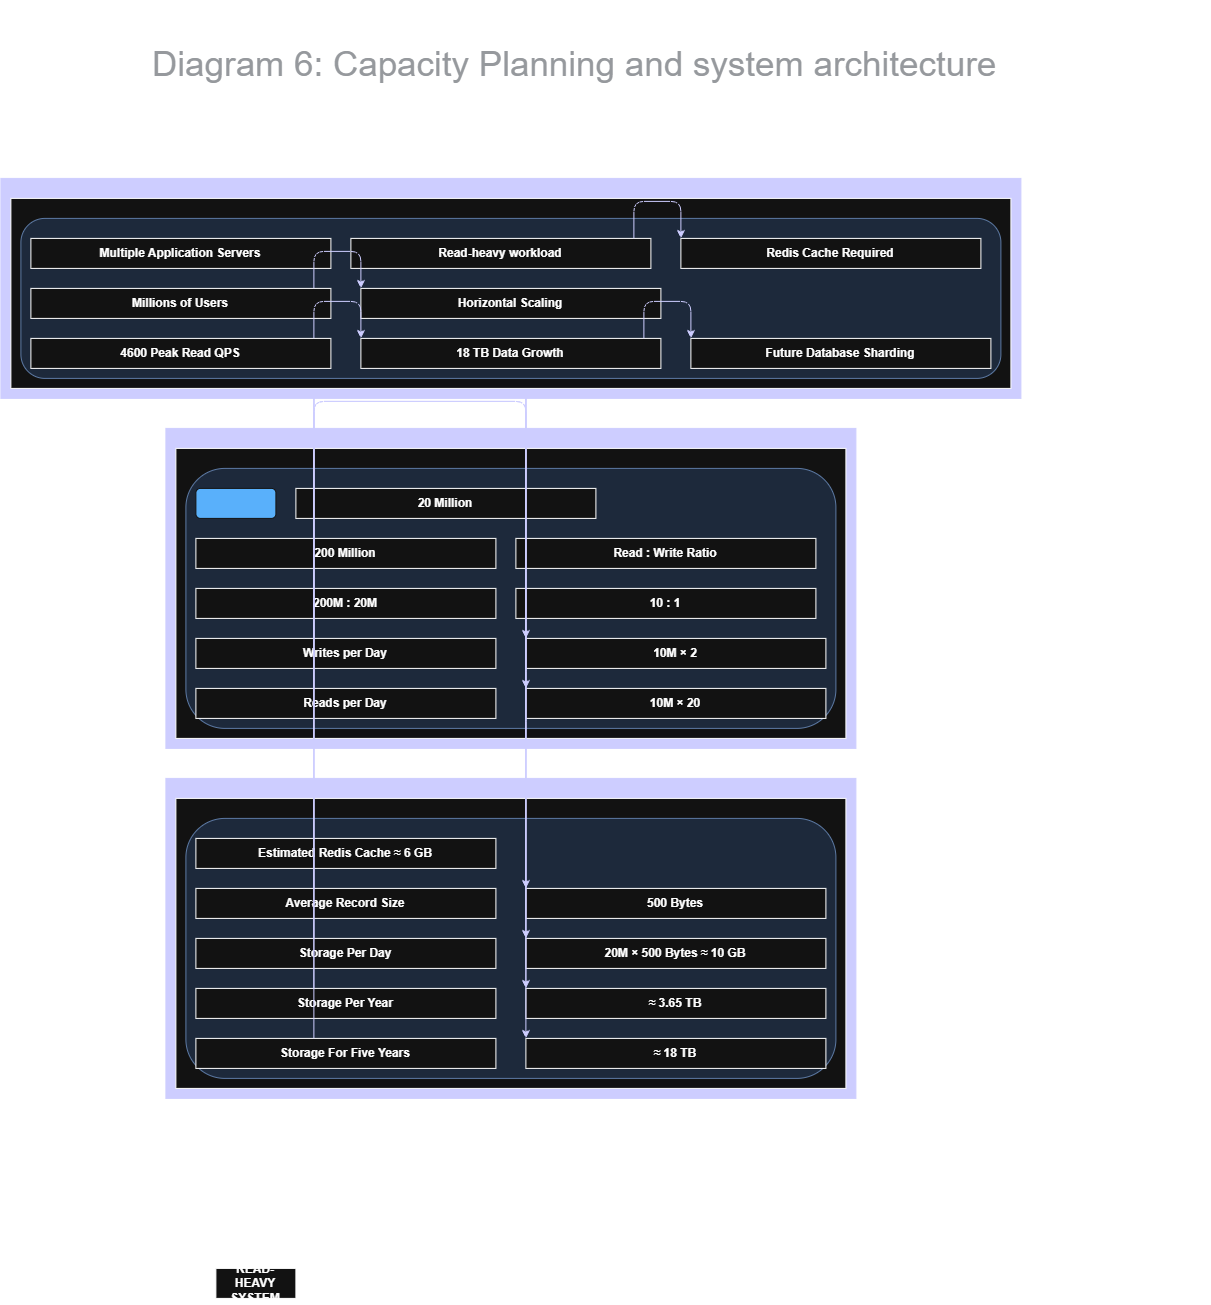

The diagram above was exported from draw.io. Its source (the exported page's mxGraphModel, read from the mxfile embedded in the PNG):
<mxGraphModel dx="2580" dy="1503" grid="1" gridSize="10" guides="1" tooltips="1" connect="1" arrows="1" fold="1" page="1" pageScale="1" pageWidth="827" pageHeight="1169" math="0" shadow="0">
  <root>
    <mxCell id="0" />
    <mxCell id="1" parent="0" />
    <mxCell id="t4ckBBmW9y0QlcUVaN4z-131" parent="1" style="horizontalLabelPosition=top;verticalLabelPosition=middle;whiteSpace=wrap;strokeColor=#0000FF;fillColor=#0000FF;" vertex="1">
      <mxGeometry height="320" width="690" x="325" y="550" as="geometry" />
    </mxCell>
    <mxCell id="t4ckBBmW9y0QlcUVaN4z-132" parent="t4ckBBmW9y0QlcUVaN4z-131" style="fontStyle=1;horizontalLabelPosition=top;verticalLabelPosition=middle;whiteSpace=wrap;" value="Traffic Estimation" vertex="1">
      <mxGeometry height="290" width="670" x="10" y="20" as="geometry" />
    </mxCell>
    <mxCell id="t4ckBBmW9y0QlcUVaN4z-133" parent="t4ckBBmW9y0QlcUVaN4z-132" style="rounded=1;whiteSpace=wrap;html=1;fillColor=#dae8fc;strokeColor=#6c8ebf;horizontalLabelPosition=top;verticalLabelPosition=middle;" vertex="1">
      <mxGeometry height="260" width="650" x="10" y="20" as="geometry" />
    </mxCell>
    <mxCell id="t4ckBBmW9y0QlcUVaN4z-134" parent="t4ckBBmW9y0QlcUVaN4z-133" style="fontStyle=1;horizontalLabelPosition=top;verticalLabelPosition=middle;whiteSpace=wrap;" value="Writes per Day" vertex="1">
      <mxGeometry height="30" width="300" x="10" y="170" as="geometry" />
    </mxCell>
    <mxCell id="t4ckBBmW9y0QlcUVaN4z-135" parent="t4ckBBmW9y0QlcUVaN4z-133" style="fontStyle=1;horizontalLabelPosition=top;verticalLabelPosition=middle;whiteSpace=wrap;" value="10M × 2" vertex="1">
      <mxGeometry height="30" width="300" x="340" y="170" as="geometry" />
    </mxCell>
    <mxCell id="t4ckBBmW9y0QlcUVaN4z-136" parent="t4ckBBmW9y0QlcUVaN4z-133" style="fontStyle=1;horizontalLabelPosition=top;verticalLabelPosition=middle;whiteSpace=wrap;" value="20 Million" vertex="1">
      <mxGeometry height="30" width="300" x="110" y="20" as="geometry" />
    </mxCell>
    <mxCell id="t4ckBBmW9y0QlcUVaN4z-137" parent="t4ckBBmW9y0QlcUVaN4z-133" style="fontStyle=1;horizontalLabelPosition=top;verticalLabelPosition=middle;whiteSpace=wrap;" value="Reads per Day" vertex="1">
      <mxGeometry height="30" width="300" x="10" y="220" as="geometry" />
    </mxCell>
    <mxCell id="t4ckBBmW9y0QlcUVaN4z-138" parent="t4ckBBmW9y0QlcUVaN4z-133" style="fontStyle=1;horizontalLabelPosition=top;verticalLabelPosition=middle;whiteSpace=wrap;" value="10M × 20" vertex="1">
      <mxGeometry height="30" width="300" x="340" y="220" as="geometry" />
    </mxCell>
    <mxCell id="t4ckBBmW9y0QlcUVaN4z-139" parent="t4ckBBmW9y0QlcUVaN4z-133" style="fontStyle=1;horizontalLabelPosition=top;verticalLabelPosition=middle;whiteSpace=wrap;" value="200 Million" vertex="1">
      <mxGeometry height="30" width="300" x="10" y="70" as="geometry" />
    </mxCell>
    <mxCell id="t4ckBBmW9y0QlcUVaN4z-140" parent="t4ckBBmW9y0QlcUVaN4z-133" style="fontStyle=1;horizontalLabelPosition=top;verticalLabelPosition=middle;whiteSpace=wrap;" value="Read : Write Ratio" vertex="1">
      <mxGeometry height="30" width="300" x="330" y="70" as="geometry" />
    </mxCell>
    <mxCell id="t4ckBBmW9y0QlcUVaN4z-141" parent="t4ckBBmW9y0QlcUVaN4z-133" style="fontStyle=1;horizontalLabelPosition=top;verticalLabelPosition=middle;whiteSpace=wrap;" value="200M : 20M" vertex="1">
      <mxGeometry height="30" width="300" x="10" y="120" as="geometry" />
    </mxCell>
    <mxCell id="t4ckBBmW9y0QlcUVaN4z-142" parent="t4ckBBmW9y0QlcUVaN4z-133" style="fontStyle=1;horizontalLabelPosition=top;verticalLabelPosition=middle;whiteSpace=wrap;" value="10 : 1" vertex="1">
      <mxGeometry height="30" width="300" x="330" y="120" as="geometry" />
    </mxCell>
    <mxCell id="t4ckBBmW9y0QlcUVaN4z-143" parent="t4ckBBmW9y0QlcUVaN4z-133" style="rounded=1;fillColor=#0065BD;horizontalLabelPosition=top;verticalLabelPosition=middle;strokeColor=#FFFFFF;whiteSpace=wrap;" vertex="1">
      <mxGeometry height="30" width="80" x="10" y="20" as="geometry" />
    </mxCell>
    <mxCell id="t4ckBBmW9y0QlcUVaN4z-144" parent="t4ckBBmW9y0QlcUVaN4z-143" style="fontStyle=1;horizontalLabelPosition=top;verticalLabelPosition=middle;whiteSpace=wrap;" value="READ-HEAVY SYSTEM" vertex="1">
      <mxGeometry height="30" width="80" x="20" y="780" as="geometry" />
    </mxCell>
    <mxCell id="t4ckBBmW9y0QlcUVaN4z-145" edge="1" parent="1" source="t4ckBBmW9y0QlcUVaN4z-134" style="edgeStyle=orthogonalEdgeStyle;rounded=1;html=1;fillColor=#0000FF;strokeColor=#0000FF;curved=0;exitX=0.3933;exitY=0;entryX=0;entryY=0;" target="t4ckBBmW9y0QlcUVaN4z-135">
      <mxGeometry relative="1" as="geometry">
        <Array as="points">
          <mxPoint x="473" y="473" />
        </Array>
      </mxGeometry>
    </mxCell>
    <mxCell id="t4ckBBmW9y0QlcUVaN4z-146" edge="1" parent="1" source="t4ckBBmW9y0QlcUVaN4z-137" style="edgeStyle=orthogonalEdgeStyle;rounded=1;html=1;fillColor=#0000FF;strokeColor=#0000FF;curved=0;exitX=0.3933;exitY=0;entryX=0;entryY=0;" target="t4ckBBmW9y0QlcUVaN4z-138">
      <mxGeometry relative="1" as="geometry">
        <Array as="points">
          <mxPoint x="473" y="523" />
        </Array>
      </mxGeometry>
    </mxCell>
    <mxCell id="t4ckBBmW9y0QlcUVaN4z-147" parent="1" style="horizontalLabelPosition=top;verticalLabelPosition=middle;whiteSpace=wrap;strokeColor=#0000FF;fillColor=#0000FF;" vertex="1">
      <mxGeometry height="320" width="690" x="325" y="900" as="geometry" />
    </mxCell>
    <mxCell id="t4ckBBmW9y0QlcUVaN4z-148" parent="t4ckBBmW9y0QlcUVaN4z-147" style="fontStyle=1;horizontalLabelPosition=top;verticalLabelPosition=middle;whiteSpace=wrap;" value="Storage Estimation" vertex="1">
      <mxGeometry height="290" width="670" x="10" y="20" as="geometry" />
    </mxCell>
    <mxCell id="t4ckBBmW9y0QlcUVaN4z-149" parent="t4ckBBmW9y0QlcUVaN4z-148" style="rounded=1;whiteSpace=wrap;html=1;fillColor=#dae8fc;strokeColor=#6c8ebf;horizontalLabelPosition=top;verticalLabelPosition=middle;" vertex="1">
      <mxGeometry height="260" width="650" x="10" y="20" as="geometry" />
    </mxCell>
    <mxCell id="t4ckBBmW9y0QlcUVaN4z-150" parent="t4ckBBmW9y0QlcUVaN4z-149" style="fontStyle=1;horizontalLabelPosition=top;verticalLabelPosition=middle;whiteSpace=wrap;" value="Average Record Size" vertex="1">
      <mxGeometry height="30" width="300" x="10" y="70" as="geometry" />
    </mxCell>
    <mxCell id="t4ckBBmW9y0QlcUVaN4z-151" parent="t4ckBBmW9y0QlcUVaN4z-149" style="fontStyle=1;horizontalLabelPosition=top;verticalLabelPosition=middle;whiteSpace=wrap;" value="500 Bytes" vertex="1">
      <mxGeometry height="30" width="300" x="340" y="70" as="geometry" />
    </mxCell>
    <mxCell id="t4ckBBmW9y0QlcUVaN4z-152" parent="t4ckBBmW9y0QlcUVaN4z-149" style="fontStyle=1;horizontalLabelPosition=top;verticalLabelPosition=middle;whiteSpace=wrap;" value="Storage Per Day" vertex="1">
      <mxGeometry height="30" width="300" x="10" y="120" as="geometry" />
    </mxCell>
    <mxCell id="t4ckBBmW9y0QlcUVaN4z-153" parent="t4ckBBmW9y0QlcUVaN4z-149" style="fontStyle=1;horizontalLabelPosition=top;verticalLabelPosition=middle;whiteSpace=wrap;" value="20M × 500 Bytes ≈ 10 GB" vertex="1">
      <mxGeometry height="30" width="300" x="340" y="120" as="geometry" />
    </mxCell>
    <mxCell id="t4ckBBmW9y0QlcUVaN4z-154" parent="t4ckBBmW9y0QlcUVaN4z-149" style="fontStyle=1;horizontalLabelPosition=top;verticalLabelPosition=middle;whiteSpace=wrap;" value="Storage Per Year" vertex="1">
      <mxGeometry height="30" width="300" x="10" y="170" as="geometry" />
    </mxCell>
    <mxCell id="t4ckBBmW9y0QlcUVaN4z-155" parent="t4ckBBmW9y0QlcUVaN4z-149" style="fontStyle=1;horizontalLabelPosition=top;verticalLabelPosition=middle;whiteSpace=wrap;" value="≈ 3.65 TB" vertex="1">
      <mxGeometry height="30" width="300" x="340" y="170" as="geometry" />
    </mxCell>
    <mxCell id="t4ckBBmW9y0QlcUVaN4z-156" parent="t4ckBBmW9y0QlcUVaN4z-149" style="fontStyle=1;horizontalLabelPosition=top;verticalLabelPosition=middle;whiteSpace=wrap;" value="Storage For Five Years" vertex="1">
      <mxGeometry height="30" width="300" x="10" y="220" as="geometry" />
    </mxCell>
    <mxCell id="t4ckBBmW9y0QlcUVaN4z-157" parent="t4ckBBmW9y0QlcUVaN4z-149" style="fontStyle=1;horizontalLabelPosition=top;verticalLabelPosition=middle;whiteSpace=wrap;" value="≈ 18 TB" vertex="1">
      <mxGeometry height="30" width="300" x="340" y="220" as="geometry" />
    </mxCell>
    <mxCell id="t4ckBBmW9y0QlcUVaN4z-158" parent="t4ckBBmW9y0QlcUVaN4z-149" style="fontStyle=1;horizontalLabelPosition=top;verticalLabelPosition=middle;whiteSpace=wrap;" value="Estimated Redis Cache ≈ 6 GB" vertex="1">
      <mxGeometry height="30" width="300" x="10" y="20" as="geometry" />
    </mxCell>
    <mxCell id="t4ckBBmW9y0QlcUVaN4z-159" edge="1" parent="1" source="t4ckBBmW9y0QlcUVaN4z-150" style="edgeStyle=orthogonalEdgeStyle;rounded=1;html=1;fillColor=#0000FF;strokeColor=#0000FF;curved=0;exitX=0.3933;exitY=0;entryX=0;entryY=0;" target="t4ckBBmW9y0QlcUVaN4z-151">
      <mxGeometry relative="1" as="geometry">
        <Array as="points">
          <mxPoint x="473" y="373" />
        </Array>
      </mxGeometry>
    </mxCell>
    <mxCell id="t4ckBBmW9y0QlcUVaN4z-160" edge="1" parent="1" source="t4ckBBmW9y0QlcUVaN4z-152" style="edgeStyle=orthogonalEdgeStyle;rounded=1;html=1;fillColor=#0000FF;strokeColor=#0000FF;curved=0;exitX=0.3933;exitY=0;entryX=0;entryY=0;" target="t4ckBBmW9y0QlcUVaN4z-153">
      <mxGeometry relative="1" as="geometry">
        <Array as="points">
          <mxPoint x="473" y="423" />
        </Array>
      </mxGeometry>
    </mxCell>
    <mxCell id="t4ckBBmW9y0QlcUVaN4z-161" edge="1" parent="1" source="t4ckBBmW9y0QlcUVaN4z-154" style="edgeStyle=orthogonalEdgeStyle;rounded=1;html=1;fillColor=#0000FF;strokeColor=#0000FF;curved=0;exitX=0.3933;exitY=0;entryX=0;entryY=0;" target="t4ckBBmW9y0QlcUVaN4z-155">
      <mxGeometry relative="1" as="geometry">
        <Array as="points">
          <mxPoint x="473" y="473" />
        </Array>
      </mxGeometry>
    </mxCell>
    <mxCell id="t4ckBBmW9y0QlcUVaN4z-162" edge="1" parent="1" source="t4ckBBmW9y0QlcUVaN4z-156" style="edgeStyle=orthogonalEdgeStyle;rounded=1;html=1;fillColor=#0000FF;strokeColor=#0000FF;curved=0;exitX=0.3933;exitY=0;entryX=0;entryY=0;" target="t4ckBBmW9y0QlcUVaN4z-157">
      <mxGeometry relative="1" as="geometry">
        <Array as="points">
          <mxPoint x="473" y="523" />
        </Array>
      </mxGeometry>
    </mxCell>
    <mxCell id="t4ckBBmW9y0QlcUVaN4z-163" parent="1" style="horizontalLabelPosition=top;verticalLabelPosition=middle;whiteSpace=wrap;strokeColor=#0000FF;fillColor=#0000FF;" vertex="1">
      <mxGeometry height="220" width="1020" x="160" y="300" as="geometry" />
    </mxCell>
    <mxCell id="t4ckBBmW9y0QlcUVaN4z-164" parent="t4ckBBmW9y0QlcUVaN4z-163" style="fontStyle=1;horizontalLabelPosition=top;verticalLabelPosition=middle;whiteSpace=wrap;" value="Architectural Implications" vertex="1">
      <mxGeometry height="190" width="1000" x="10" y="20" as="geometry" />
    </mxCell>
    <mxCell id="t4ckBBmW9y0QlcUVaN4z-165" parent="t4ckBBmW9y0QlcUVaN4z-164" style="rounded=1;whiteSpace=wrap;html=1;fillColor=#dae8fc;strokeColor=#6c8ebf;horizontalLabelPosition=top;verticalLabelPosition=middle;" vertex="1">
      <mxGeometry height="160" width="980" x="10" y="20" as="geometry" />
    </mxCell>
    <mxCell id="t4ckBBmW9y0QlcUVaN4z-166" parent="t4ckBBmW9y0QlcUVaN4z-165" style="fontStyle=1;horizontalLabelPosition=top;verticalLabelPosition=middle;whiteSpace=wrap;" value="Read-heavy workload" vertex="1">
      <mxGeometry height="30" width="300" x="330" y="20" as="geometry" />
    </mxCell>
    <mxCell id="t4ckBBmW9y0QlcUVaN4z-167" parent="t4ckBBmW9y0QlcUVaN4z-165" style="fontStyle=1;horizontalLabelPosition=top;verticalLabelPosition=middle;whiteSpace=wrap;" value="Redis Cache Required" vertex="1">
      <mxGeometry height="30" width="300" x="660" y="20" as="geometry" />
    </mxCell>
    <mxCell id="t4ckBBmW9y0QlcUVaN4z-168" parent="t4ckBBmW9y0QlcUVaN4z-165" style="fontStyle=1;horizontalLabelPosition=top;verticalLabelPosition=middle;whiteSpace=wrap;" value="4600 Peak Read QPS" vertex="1">
      <mxGeometry height="30" width="300" x="10" y="120" as="geometry" />
    </mxCell>
    <mxCell id="t4ckBBmW9y0QlcUVaN4z-169" parent="t4ckBBmW9y0QlcUVaN4z-165" style="fontStyle=1;horizontalLabelPosition=top;verticalLabelPosition=middle;whiteSpace=wrap;" value="Multiple Application Servers" vertex="1">
      <mxGeometry height="30" width="300" x="10" y="20" as="geometry" />
    </mxCell>
    <mxCell id="t4ckBBmW9y0QlcUVaN4z-170" parent="t4ckBBmW9y0QlcUVaN4z-165" style="fontStyle=1;horizontalLabelPosition=top;verticalLabelPosition=middle;whiteSpace=wrap;" value="18 TB Data Growth" vertex="1">
      <mxGeometry height="30" width="300" x="340" y="120" as="geometry" />
    </mxCell>
    <mxCell id="t4ckBBmW9y0QlcUVaN4z-171" parent="t4ckBBmW9y0QlcUVaN4z-165" style="fontStyle=1;horizontalLabelPosition=top;verticalLabelPosition=middle;whiteSpace=wrap;" value="Future Database Sharding" vertex="1">
      <mxGeometry height="30" width="300" x="670" y="120" as="geometry" />
    </mxCell>
    <mxCell id="t4ckBBmW9y0QlcUVaN4z-172" parent="t4ckBBmW9y0QlcUVaN4z-165" style="fontStyle=1;horizontalLabelPosition=top;verticalLabelPosition=middle;whiteSpace=wrap;" value="Millions of Users" vertex="1">
      <mxGeometry height="30" width="300" x="10" y="70" as="geometry" />
    </mxCell>
    <mxCell id="t4ckBBmW9y0QlcUVaN4z-173" parent="t4ckBBmW9y0QlcUVaN4z-165" style="fontStyle=1;horizontalLabelPosition=top;verticalLabelPosition=middle;whiteSpace=wrap;" value="Horizontal Scaling" vertex="1">
      <mxGeometry height="30" width="300" x="340" y="70" as="geometry" />
    </mxCell>
    <mxCell id="t4ckBBmW9y0QlcUVaN4z-174" edge="1" parent="1" source="t4ckBBmW9y0QlcUVaN4z-166" style="edgeStyle=orthogonalEdgeStyle;rounded=1;html=1;fillColor=#0000FF;strokeColor=#0000FF;curved=0;exitX=0.9433;exitY=0;entryX=0;entryY=0;" target="t4ckBBmW9y0QlcUVaN4z-167">
      <mxGeometry relative="1" as="geometry">
        <Array as="points">
          <mxPoint x="793" y="323" />
        </Array>
      </mxGeometry>
    </mxCell>
    <mxCell id="t4ckBBmW9y0QlcUVaN4z-175" edge="1" parent="1" source="t4ckBBmW9y0QlcUVaN4z-168" style="edgeStyle=orthogonalEdgeStyle;rounded=1;html=1;fillColor=#0000FF;strokeColor=#0000FF;curved=0;exitX=0.9433;exitY=0;entryX=0;entryY=0;" target="t4ckBBmW9y0QlcUVaN4z-170">
      <mxGeometry relative="1" as="geometry">
        <Array as="points">
          <mxPoint x="473" y="423" />
        </Array>
      </mxGeometry>
    </mxCell>
    <mxCell id="t4ckBBmW9y0QlcUVaN4z-176" edge="1" parent="1" source="t4ckBBmW9y0QlcUVaN4z-170" style="edgeStyle=orthogonalEdgeStyle;rounded=1;html=1;fillColor=#0000FF;strokeColor=#0000FF;curved=0;exitX=0.9433;exitY=0;entryX=0;entryY=0;" target="t4ckBBmW9y0QlcUVaN4z-171">
      <mxGeometry relative="1" as="geometry">
        <Array as="points">
          <mxPoint x="803" y="423" />
        </Array>
      </mxGeometry>
    </mxCell>
    <mxCell id="t4ckBBmW9y0QlcUVaN4z-177" edge="1" parent="1" source="t4ckBBmW9y0QlcUVaN4z-172" style="edgeStyle=orthogonalEdgeStyle;rounded=1;html=1;fillColor=#0000FF;strokeColor=#0000FF;curved=0;exitX=0.9433;exitY=0;entryX=0;entryY=0;" target="t4ckBBmW9y0QlcUVaN4z-173">
      <mxGeometry relative="1" as="geometry">
        <Array as="points">
          <mxPoint x="473" y="373" />
        </Array>
      </mxGeometry>
    </mxCell>
    <mxCell id="16e9HumaYnIvVJyCX-_e-1" parent="1" style="text;html=1;strokeColor=none;fillColor=none;align=left;verticalAlign=middle;whiteSpace=wrap;rounded=0;fontSize=35;" value="&lt;font&gt;&lt;b&gt;&lt;font&gt;URL Shortener System Design&lt;/font&gt;&lt;/b&gt;&lt;br&gt;&lt;font color=&quot;#5f6368&quot;&gt;Diagram 6: Capacity Planning and system architecture&lt;/font&gt;&lt;/font&gt;&lt;div&gt;&lt;font color=&quot;#5f6368&quot;&gt;&lt;br&gt;&lt;/font&gt;&lt;/div&gt;" vertex="1">
      <mxGeometry height="50" width="1060" x="310" y="160" as="geometry" />
    </mxCell>
  </root>
</mxGraphModel>